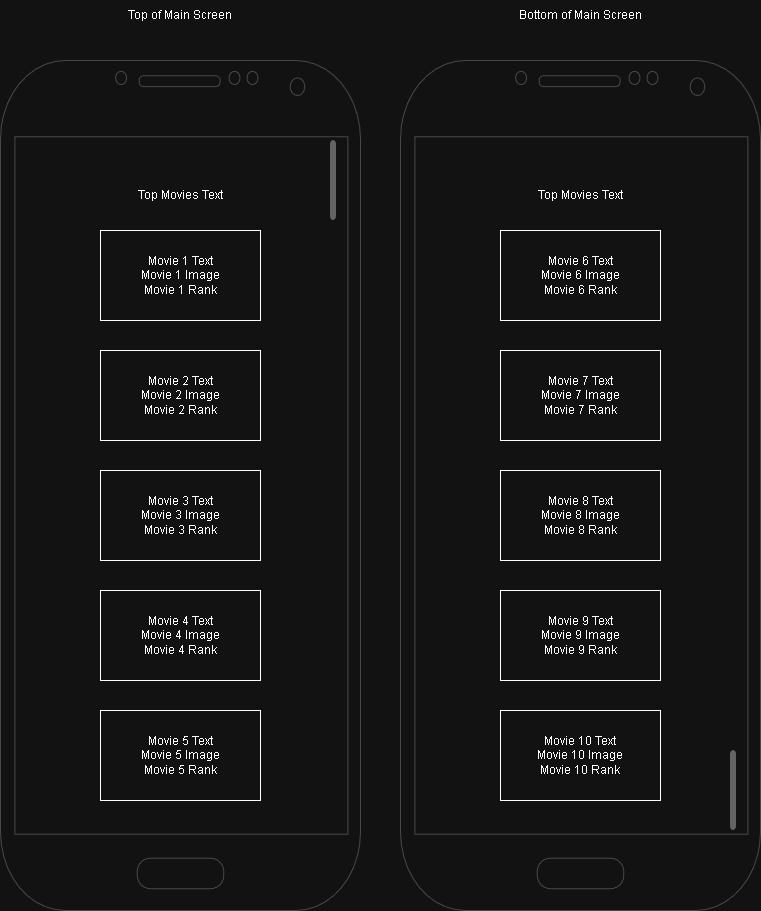

The diagram above was exported from draw.io. Its source (the exported page's mxGraphModel, read from the mxfile embedded in the PNG):
<mxGraphModel dx="2024" dy="1115" grid="1" gridSize="10" guides="1" tooltips="1" connect="1" arrows="1" fold="1" page="1" pageScale="1" pageWidth="850" pageHeight="1100" math="0" shadow="0">
  <root>
    <mxCell id="0" />
    <mxCell id="1" parent="0" />
    <mxCell id="bqV65g5qmqFM6m7p_Gtn-1" parent="1" style="verticalLabelPosition=bottom;verticalAlign=top;html=1;shadow=0;dashed=0;strokeWidth=1;shape=mxgraph.android.phone2;strokeColor=#c0c0c0;" value="" vertex="1">
      <mxGeometry height="850" width="360" x="60" y="180" as="geometry" />
    </mxCell>
    <mxCell id="bqV65g5qmqFM6m7p_Gtn-6" parent="1" style="html=1;verticalLabelPosition=bottom;labelBackgroundColor=#ffffff;verticalAlign=top;shadow=0;dashed=0;strokeWidth=2;shape=mxgraph.ios7.misc.scroll_(vertical);fillColor=#a0a0a0;" value="" vertex="1">
      <mxGeometry height="80" width="6" x="390" y="260" as="geometry" />
    </mxCell>
    <mxCell id="bqV65g5qmqFM6m7p_Gtn-31" parent="1" style="text;html=1;whiteSpace=wrap;strokeColor=none;fillColor=none;align=center;verticalAlign=middle;rounded=0;" value="Top Movies Text" vertex="1">
      <mxGeometry height="30" width="110" x="185" y="300" as="geometry" />
    </mxCell>
    <mxCell id="bqV65g5qmqFM6m7p_Gtn-32" parent="1" style="text;html=1;whiteSpace=wrap;strokeColor=none;fillColor=none;align=center;verticalAlign=middle;rounded=0;" value="Top of Main Screen" vertex="1">
      <mxGeometry height="30" width="120" x="180" y="120" as="geometry" />
    </mxCell>
    <mxCell id="bqV65g5qmqFM6m7p_Gtn-33" parent="1" style="rounded=0;whiteSpace=wrap;html=1;" value="Movie 1 Text&lt;div&gt;Movie 1 Image&lt;/div&gt;&lt;div&gt;Movie 1 Rank&lt;/div&gt;" vertex="1">
      <mxGeometry height="90" width="160" x="160" y="350" as="geometry" />
    </mxCell>
    <mxCell id="bqV65g5qmqFM6m7p_Gtn-37" parent="1" style="rounded=0;whiteSpace=wrap;html=1;" value="Movie 2 Text&lt;div&gt;Movie 2 Image&lt;/div&gt;&lt;div&gt;Movie 2 Rank&lt;/div&gt;" vertex="1">
      <mxGeometry height="90" width="160" x="160" y="470" as="geometry" />
    </mxCell>
    <mxCell id="bqV65g5qmqFM6m7p_Gtn-38" parent="1" style="rounded=0;whiteSpace=wrap;html=1;" value="Movie 3 Text&lt;div&gt;Movie 3 Image&lt;/div&gt;&lt;div&gt;Movie 3 Rank&lt;/div&gt;" vertex="1">
      <mxGeometry height="90" width="160" x="160" y="590" as="geometry" />
    </mxCell>
    <mxCell id="bqV65g5qmqFM6m7p_Gtn-39" parent="1" style="rounded=0;whiteSpace=wrap;html=1;" value="Movie 4 Text&lt;div&gt;Movie 4 Image&lt;/div&gt;&lt;div&gt;Movie 4 Rank&lt;/div&gt;" vertex="1">
      <mxGeometry height="90" width="160" x="160" y="710" as="geometry" />
    </mxCell>
    <mxCell id="bqV65g5qmqFM6m7p_Gtn-40" parent="1" style="rounded=0;whiteSpace=wrap;html=1;" value="Movie 5 Text&lt;div&gt;Movie 5 Image&lt;/div&gt;&lt;div&gt;Movie 5 Rank&lt;/div&gt;" vertex="1">
      <mxGeometry height="90" width="160" x="160" y="830" as="geometry" />
    </mxCell>
    <mxCell id="bqV65g5qmqFM6m7p_Gtn-41" parent="1" style="verticalLabelPosition=bottom;verticalAlign=top;html=1;shadow=0;dashed=0;strokeWidth=1;shape=mxgraph.android.phone2;strokeColor=#c0c0c0;" value="" vertex="1">
      <mxGeometry height="850" width="360" x="460" y="180" as="geometry" />
    </mxCell>
    <mxCell id="bqV65g5qmqFM6m7p_Gtn-42" parent="1" style="html=1;verticalLabelPosition=bottom;labelBackgroundColor=#ffffff;verticalAlign=top;shadow=0;dashed=0;strokeWidth=2;shape=mxgraph.ios7.misc.scroll_(vertical);fillColor=#a0a0a0;" value="" vertex="1">
      <mxGeometry height="80" width="6" x="790" y="870" as="geometry" />
    </mxCell>
    <mxCell id="bqV65g5qmqFM6m7p_Gtn-43" parent="1" style="text;html=1;whiteSpace=wrap;strokeColor=none;fillColor=none;align=center;verticalAlign=middle;rounded=0;" value="Top Movies Text" vertex="1">
      <mxGeometry height="30" width="110" x="585" y="300" as="geometry" />
    </mxCell>
    <mxCell id="bqV65g5qmqFM6m7p_Gtn-44" parent="1" style="text;html=1;whiteSpace=wrap;strokeColor=none;fillColor=none;align=center;verticalAlign=middle;rounded=0;" value="Bottom of Main Screen" vertex="1">
      <mxGeometry height="30" width="150" x="565" y="120" as="geometry" />
    </mxCell>
    <mxCell id="bqV65g5qmqFM6m7p_Gtn-45" parent="1" style="rounded=0;whiteSpace=wrap;html=1;" value="Movie 6 Text&lt;div&gt;Movie 6 Image&lt;/div&gt;&lt;div&gt;Movie 6 Rank&lt;/div&gt;" vertex="1">
      <mxGeometry height="90" width="160" x="560" y="350" as="geometry" />
    </mxCell>
    <mxCell id="bqV65g5qmqFM6m7p_Gtn-46" parent="1" style="rounded=0;whiteSpace=wrap;html=1;" value="Movie 7 Text&lt;div&gt;Movie 7 Image&lt;/div&gt;&lt;div&gt;Movie 7 Rank&lt;/div&gt;" vertex="1">
      <mxGeometry height="90" width="160" x="560" y="470" as="geometry" />
    </mxCell>
    <mxCell id="bqV65g5qmqFM6m7p_Gtn-47" parent="1" style="rounded=0;whiteSpace=wrap;html=1;" value="Movie 8 Text&lt;div&gt;Movie 8 Image&lt;/div&gt;&lt;div&gt;Movie 8 Rank&lt;/div&gt;" vertex="1">
      <mxGeometry height="90" width="160" x="560" y="590" as="geometry" />
    </mxCell>
    <mxCell id="bqV65g5qmqFM6m7p_Gtn-48" parent="1" style="rounded=0;whiteSpace=wrap;html=1;" value="Movie 9 Text&lt;div&gt;Movie 9 Image&lt;/div&gt;&lt;div&gt;Movie 9 Rank&lt;/div&gt;" vertex="1">
      <mxGeometry height="90" width="160" x="560" y="710" as="geometry" />
    </mxCell>
    <mxCell id="bqV65g5qmqFM6m7p_Gtn-49" parent="1" style="rounded=0;whiteSpace=wrap;html=1;" value="Movie 10 Text&lt;div&gt;Movie 10 Image&lt;/div&gt;&lt;div&gt;Movie 10 Rank&lt;/div&gt;" vertex="1">
      <mxGeometry height="90" width="160" x="560" y="830" as="geometry" />
    </mxCell>
  </root>
</mxGraphModel>